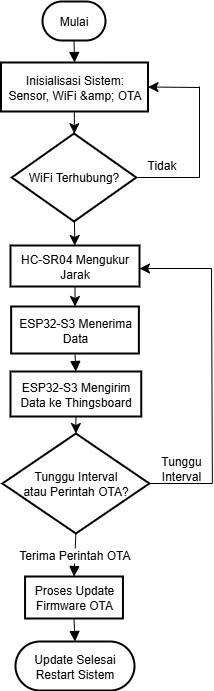

The diagram above was exported from draw.io. Its source (the exported page's mxGraphModel, read from the mxfile embedded in the PNG):
<mxGraphModel dx="1830" dy="827" grid="0" gridSize="10" guides="1" tooltips="1" connect="1" arrows="1" fold="1" page="0" pageScale="1" pageWidth="1169" pageHeight="827" math="0" shadow="0">
  <root>
    <mxCell id="0" />
    <mxCell id="1" parent="0" />
    <mxCell id="dTKzxGR9WT6zTb-mzhjq-2" value="Mulai" style="rounded=1;whiteSpace=wrap;arcSize=50;strokeWidth=2;" vertex="1" parent="1">
      <mxGeometry x="207" y="20" width="63" height="39" as="geometry" />
    </mxCell>
    <mxCell id="dTKzxGR9WT6zTb-mzhjq-22" value="" style="edgeStyle=none;curved=1;rounded=0;orthogonalLoop=1;jettySize=auto;html=1;fontSize=12;startSize=8;endSize=8;" edge="1" parent="1" source="dTKzxGR9WT6zTb-mzhjq-3" target="dTKzxGR9WT6zTb-mzhjq-4">
      <mxGeometry relative="1" as="geometry" />
    </mxCell>
    <mxCell id="dTKzxGR9WT6zTb-mzhjq-3" value="Inisialisasi Sistem:&#10;Sensor, WiFi &amp;amp; OTA" style="whiteSpace=wrap;strokeWidth=2;" vertex="1" parent="1">
      <mxGeometry x="165.5" y="81" width="147" height="49" as="geometry" />
    </mxCell>
    <mxCell id="dTKzxGR9WT6zTb-mzhjq-28" value="" style="edgeStyle=none;curved=1;rounded=0;orthogonalLoop=1;jettySize=auto;html=1;fontSize=12;startSize=8;endSize=8;" edge="1" parent="1" source="dTKzxGR9WT6zTb-mzhjq-4" target="dTKzxGR9WT6zTb-mzhjq-5">
      <mxGeometry relative="1" as="geometry" />
    </mxCell>
    <mxCell id="dTKzxGR9WT6zTb-mzhjq-4" value="WiFi Terhubung?" style="rhombus;strokeWidth=2;whiteSpace=wrap;" vertex="1" parent="1">
      <mxGeometry x="176.25" y="152" width="124.5" height="88" as="geometry" />
    </mxCell>
    <mxCell id="dTKzxGR9WT6zTb-mzhjq-29" value="" style="edgeStyle=none;curved=1;rounded=0;orthogonalLoop=1;jettySize=auto;html=1;fontSize=12;startSize=8;endSize=8;" edge="1" parent="1" source="dTKzxGR9WT6zTb-mzhjq-5" target="dTKzxGR9WT6zTb-mzhjq-6">
      <mxGeometry relative="1" as="geometry" />
    </mxCell>
    <mxCell id="dTKzxGR9WT6zTb-mzhjq-5" value="HC-SR04 Mengukur&#10;Jarak" style="whiteSpace=wrap;strokeWidth=2;" vertex="1" parent="1">
      <mxGeometry x="175" y="264" width="129" height="41" as="geometry" />
    </mxCell>
    <mxCell id="dTKzxGR9WT6zTb-mzhjq-6" value="ESP32-S3 Menerima Data" style="whiteSpace=wrap;strokeWidth=2;" vertex="1" parent="1">
      <mxGeometry x="175.63" y="325" width="127.75" height="47" as="geometry" />
    </mxCell>
    <mxCell id="dTKzxGR9WT6zTb-mzhjq-30" value="" style="edgeStyle=none;curved=1;rounded=0;orthogonalLoop=1;jettySize=auto;html=1;fontSize=12;startSize=8;endSize=8;" edge="1" parent="1" source="dTKzxGR9WT6zTb-mzhjq-7" target="dTKzxGR9WT6zTb-mzhjq-8">
      <mxGeometry relative="1" as="geometry" />
    </mxCell>
    <mxCell id="dTKzxGR9WT6zTb-mzhjq-7" value="ESP32-S3 Mengirim Data ke Thingsboard" style="whiteSpace=wrap;strokeWidth=2;" vertex="1" parent="1">
      <mxGeometry x="175" y="390" width="130.75" height="45" as="geometry" />
    </mxCell>
    <mxCell id="dTKzxGR9WT6zTb-mzhjq-8" value="Tunggu Interval&#10;atau Perintah OTA?" style="rhombus;strokeWidth=2;whiteSpace=wrap;" vertex="1" parent="1">
      <mxGeometry x="166.88" y="452" width="147" height="100" as="geometry" />
    </mxCell>
    <mxCell id="dTKzxGR9WT6zTb-mzhjq-9" value="Proses Update&#10;Firmware OTA" style="whiteSpace=wrap;strokeWidth=2;" vertex="1" parent="1">
      <mxGeometry x="189.56" y="595" width="97.88" height="42" as="geometry" />
    </mxCell>
    <mxCell id="dTKzxGR9WT6zTb-mzhjq-10" value="Update Selesai&#10;Restart Sistem" style="rounded=1;whiteSpace=wrap;arcSize=50;strokeWidth=2;" vertex="1" parent="1">
      <mxGeometry x="180" y="660" width="119.01" height="49" as="geometry" />
    </mxCell>
    <mxCell id="dTKzxGR9WT6zTb-mzhjq-11" value="" style="curved=1;startArrow=none;endArrow=block;exitX=0.5;exitY=1;entryX=0.5;entryY=0;rounded=0;fontSize=12;startSize=8;endSize=8;" edge="1" parent="1" source="dTKzxGR9WT6zTb-mzhjq-2" target="dTKzxGR9WT6zTb-mzhjq-3">
      <mxGeometry relative="1" as="geometry">
        <Array as="points" />
      </mxGeometry>
    </mxCell>
    <mxCell id="dTKzxGR9WT6zTb-mzhjq-15" value="" style="curved=1;startArrow=none;endArrow=block;exitX=0.5;exitY=1;entryX=0.5;entryY=0;rounded=0;fontSize=12;startSize=8;endSize=8;" edge="1" parent="1" source="dTKzxGR9WT6zTb-mzhjq-6" target="dTKzxGR9WT6zTb-mzhjq-7">
      <mxGeometry relative="1" as="geometry">
        <Array as="points" />
      </mxGeometry>
    </mxCell>
    <mxCell id="dTKzxGR9WT6zTb-mzhjq-18" value="Terima Perintah OTA" style="curved=1;startArrow=none;endArrow=block;exitX=0.5;exitY=1;entryX=0.5;entryY=0;rounded=0;fontSize=12;startSize=8;endSize=8;" edge="1" parent="1" source="dTKzxGR9WT6zTb-mzhjq-8" target="dTKzxGR9WT6zTb-mzhjq-9">
      <mxGeometry relative="1" as="geometry">
        <Array as="points" />
      </mxGeometry>
    </mxCell>
    <mxCell id="dTKzxGR9WT6zTb-mzhjq-19" value="" style="curved=1;startArrow=none;endArrow=block;exitX=0.5;exitY=1;entryX=0.5;entryY=0.01;rounded=0;fontSize=12;startSize=8;endSize=8;" edge="1" parent="1" source="dTKzxGR9WT6zTb-mzhjq-9" target="dTKzxGR9WT6zTb-mzhjq-10">
      <mxGeometry relative="1" as="geometry">
        <Array as="points" />
      </mxGeometry>
    </mxCell>
    <mxCell id="dTKzxGR9WT6zTb-mzhjq-24" value="" style="endArrow=none;html=1;rounded=0;fontSize=12;startSize=8;endSize=8;curved=1;exitX=1;exitY=0.5;exitDx=0;exitDy=0;" edge="1" parent="1" source="dTKzxGR9WT6zTb-mzhjq-4">
      <mxGeometry width="50" height="50" relative="1" as="geometry">
        <mxPoint x="381" y="209" as="sourcePoint" />
        <mxPoint x="364" y="196" as="targetPoint" />
      </mxGeometry>
    </mxCell>
    <mxCell id="dTKzxGR9WT6zTb-mzhjq-25" value="" style="endArrow=classic;html=1;rounded=0;fontSize=12;startSize=8;endSize=8;curved=1;entryX=1;entryY=0.5;entryDx=0;entryDy=0;" edge="1" parent="1" target="dTKzxGR9WT6zTb-mzhjq-3">
      <mxGeometry width="50" height="50" relative="1" as="geometry">
        <mxPoint x="364" y="106" as="sourcePoint" />
        <mxPoint x="410" y="63" as="targetPoint" />
      </mxGeometry>
    </mxCell>
    <mxCell id="dTKzxGR9WT6zTb-mzhjq-26" value="" style="endArrow=none;html=1;rounded=0;fontSize=12;startSize=8;endSize=8;curved=1;" edge="1" parent="1">
      <mxGeometry width="50" height="50" relative="1" as="geometry">
        <mxPoint x="364" y="196" as="sourcePoint" />
        <mxPoint x="364" y="105" as="targetPoint" />
      </mxGeometry>
    </mxCell>
    <mxCell id="dTKzxGR9WT6zTb-mzhjq-27" value="Tidak" style="text;html=1;align=center;verticalAlign=middle;whiteSpace=wrap;rounded=0;" vertex="1" parent="1">
      <mxGeometry x="306.75" y="173" width="39.25" height="21" as="geometry" />
    </mxCell>
    <mxCell id="dTKzxGR9WT6zTb-mzhjq-31" value="" style="endArrow=none;html=1;rounded=0;fontSize=12;startSize=8;endSize=8;curved=1;exitX=1;exitY=0.5;exitDx=0;exitDy=0;" edge="1" parent="1">
      <mxGeometry width="50" height="50" relative="1" as="geometry">
        <mxPoint x="313.88" y="502" as="sourcePoint" />
        <mxPoint x="376.88" y="502" as="targetPoint" />
      </mxGeometry>
    </mxCell>
    <mxCell id="dTKzxGR9WT6zTb-mzhjq-32" value="" style="endArrow=classic;html=1;rounded=0;fontSize=12;startSize=8;endSize=8;curved=1;entryX=1;entryY=0.5;entryDx=0;entryDy=0;" edge="1" parent="1">
      <mxGeometry width="50" height="50" relative="1" as="geometry">
        <mxPoint x="376" y="287" as="sourcePoint" />
        <mxPoint x="304" y="287" as="targetPoint" />
      </mxGeometry>
    </mxCell>
    <mxCell id="dTKzxGR9WT6zTb-mzhjq-33" value="" style="endArrow=none;html=1;rounded=0;fontSize=12;startSize=8;endSize=8;curved=1;" edge="1" parent="1">
      <mxGeometry width="50" height="50" relative="1" as="geometry">
        <mxPoint x="376.88" y="502" as="sourcePoint" />
        <mxPoint x="376" y="287" as="targetPoint" />
      </mxGeometry>
    </mxCell>
    <mxCell id="dTKzxGR9WT6zTb-mzhjq-34" value="Tunggu Interval" style="text;html=1;align=center;verticalAlign=middle;whiteSpace=wrap;rounded=0;" vertex="1" parent="1">
      <mxGeometry x="321" y="475" width="50" height="24" as="geometry" />
    </mxCell>
  </root>
</mxGraphModel>